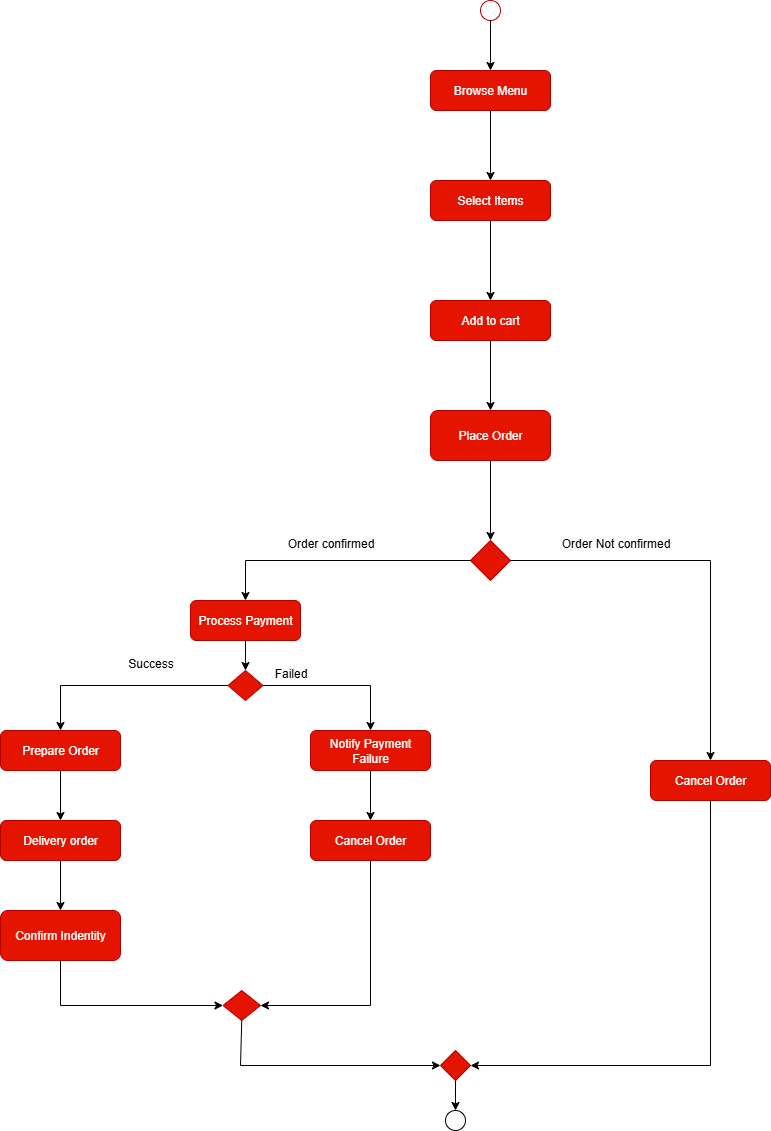

The diagram above was exported from draw.io. Its source (the exported page's mxGraphModel, read from the mxfile embedded in the PNG):
<mxGraphModel dx="1026" dy="1656" grid="1" gridSize="10" guides="1" tooltips="1" connect="1" arrows="1" fold="1" page="1" pageScale="1" pageWidth="850" pageHeight="1100" math="0" shadow="0">
  <root>
    <mxCell id="0" />
    <mxCell id="1" parent="0" />
    <mxCell id="a1RkRGplLr1BlUMtsQmw-41" value="" style="edgeStyle=orthogonalEdgeStyle;rounded=0;orthogonalLoop=1;jettySize=auto;html=1;" edge="1" parent="1" source="a1RkRGplLr1BlUMtsQmw-1" target="a1RkRGplLr1BlUMtsQmw-2">
      <mxGeometry relative="1" as="geometry" />
    </mxCell>
    <mxCell id="a1RkRGplLr1BlUMtsQmw-1" value="Browse Menu" style="rounded=1;whiteSpace=wrap;html=1;fillColor=light-dark(#E51400,#FF3333);strokeColor=#B20000;fontColor=#ffffff;" vertex="1" parent="1">
      <mxGeometry x="450" y="30" width="120" height="40" as="geometry" />
    </mxCell>
    <mxCell id="a1RkRGplLr1BlUMtsQmw-39" value="" style="edgeStyle=orthogonalEdgeStyle;rounded=0;orthogonalLoop=1;jettySize=auto;html=1;" edge="1" parent="1" source="a1RkRGplLr1BlUMtsQmw-2" target="a1RkRGplLr1BlUMtsQmw-3">
      <mxGeometry relative="1" as="geometry" />
    </mxCell>
    <mxCell id="a1RkRGplLr1BlUMtsQmw-2" value="Select Items" style="rounded=1;whiteSpace=wrap;html=1;fillColor=light-dark(#E51400,#FF3333);fontColor=#ffffff;strokeColor=#B20000;" vertex="1" parent="1">
      <mxGeometry x="450" y="140" width="120" height="40" as="geometry" />
    </mxCell>
    <mxCell id="a1RkRGplLr1BlUMtsQmw-40" value="" style="edgeStyle=orthogonalEdgeStyle;rounded=0;orthogonalLoop=1;jettySize=auto;html=1;" edge="1" parent="1" source="a1RkRGplLr1BlUMtsQmw-3" target="a1RkRGplLr1BlUMtsQmw-5">
      <mxGeometry relative="1" as="geometry" />
    </mxCell>
    <mxCell id="a1RkRGplLr1BlUMtsQmw-3" value="Add to cart" style="rounded=1;whiteSpace=wrap;html=1;fillColor=light-dark(#E51400,#FF3333);fontColor=#ffffff;strokeColor=#B20000;" vertex="1" parent="1">
      <mxGeometry x="450" y="260" width="120" height="40" as="geometry" />
    </mxCell>
    <mxCell id="a1RkRGplLr1BlUMtsQmw-50" value="" style="edgeStyle=orthogonalEdgeStyle;rounded=0;orthogonalLoop=1;jettySize=auto;html=1;" edge="1" parent="1" source="a1RkRGplLr1BlUMtsQmw-4" target="a1RkRGplLr1BlUMtsQmw-1">
      <mxGeometry relative="1" as="geometry" />
    </mxCell>
    <mxCell id="a1RkRGplLr1BlUMtsQmw-4" value="" style="ellipse;whiteSpace=wrap;html=1;aspect=fixed;strokeColor=light-dark(#B20000,#FF3333);direction=south;" vertex="1" parent="1">
      <mxGeometry x="500" y="-40" width="20" height="20" as="geometry" />
    </mxCell>
    <mxCell id="a1RkRGplLr1BlUMtsQmw-32" value="" style="edgeStyle=orthogonalEdgeStyle;rounded=0;orthogonalLoop=1;jettySize=auto;html=1;" edge="1" parent="1" source="a1RkRGplLr1BlUMtsQmw-5" target="a1RkRGplLr1BlUMtsQmw-6">
      <mxGeometry relative="1" as="geometry" />
    </mxCell>
    <mxCell id="a1RkRGplLr1BlUMtsQmw-5" value="Place Order" style="rounded=1;whiteSpace=wrap;html=1;fillColor=light-dark(#E51400,#FF3333);fontColor=#ffffff;strokeColor=#B20000;" vertex="1" parent="1">
      <mxGeometry x="450" y="370" width="120" height="50" as="geometry" />
    </mxCell>
    <mxCell id="a1RkRGplLr1BlUMtsQmw-6" value="" style="rhombus;whiteSpace=wrap;html=1;fillColor=light-dark(#E51400,#FF3333);fontColor=#ffffff;strokeColor=light-dark(#B20000,#FFFFFF);" vertex="1" parent="1">
      <mxGeometry x="490" y="500" width="40" height="40" as="geometry" />
    </mxCell>
    <mxCell id="a1RkRGplLr1BlUMtsQmw-31" value="" style="edgeStyle=orthogonalEdgeStyle;rounded=0;orthogonalLoop=1;jettySize=auto;html=1;" edge="1" parent="1" source="a1RkRGplLr1BlUMtsQmw-7" target="a1RkRGplLr1BlUMtsQmw-8">
      <mxGeometry relative="1" as="geometry" />
    </mxCell>
    <mxCell id="a1RkRGplLr1BlUMtsQmw-7" value="Process Payment" style="rounded=1;whiteSpace=wrap;html=1;fillColor=light-dark(#E51400,#FF3333);fontColor=#ffffff;strokeColor=#B20000;" vertex="1" parent="1">
      <mxGeometry x="210" y="560" width="110" height="40" as="geometry" />
    </mxCell>
    <mxCell id="a1RkRGplLr1BlUMtsQmw-8" value="" style="rhombus;whiteSpace=wrap;html=1;fillColor=light-dark(#E51400,#FF3333);fontColor=#ffffff;strokeColor=#B20000;" vertex="1" parent="1">
      <mxGeometry x="247.5" y="630" width="35" height="30" as="geometry" />
    </mxCell>
    <mxCell id="a1RkRGplLr1BlUMtsQmw-29" value="" style="edgeStyle=orthogonalEdgeStyle;rounded=0;orthogonalLoop=1;jettySize=auto;html=1;" edge="1" parent="1" source="a1RkRGplLr1BlUMtsQmw-11" target="a1RkRGplLr1BlUMtsQmw-12">
      <mxGeometry relative="1" as="geometry" />
    </mxCell>
    <mxCell id="a1RkRGplLr1BlUMtsQmw-11" value="Prepare Order" style="rounded=1;whiteSpace=wrap;html=1;fillColor=light-dark(#E51400,#FF3333);fontColor=#ffffff;strokeColor=#B20000;" vertex="1" parent="1">
      <mxGeometry x="20" y="690" width="120" height="40" as="geometry" />
    </mxCell>
    <mxCell id="a1RkRGplLr1BlUMtsQmw-30" value="" style="edgeStyle=orthogonalEdgeStyle;rounded=0;orthogonalLoop=1;jettySize=auto;html=1;" edge="1" parent="1" source="a1RkRGplLr1BlUMtsQmw-12" target="a1RkRGplLr1BlUMtsQmw-13">
      <mxGeometry relative="1" as="geometry" />
    </mxCell>
    <mxCell id="a1RkRGplLr1BlUMtsQmw-12" value="Delivery order" style="rounded=1;whiteSpace=wrap;html=1;fillColor=light-dark(#E51400,#FF3333);fontColor=#ffffff;strokeColor=#B20000;" vertex="1" parent="1">
      <mxGeometry x="20" y="780" width="120" height="40" as="geometry" />
    </mxCell>
    <mxCell id="a1RkRGplLr1BlUMtsQmw-13" value="Confirm Indentity" style="rounded=1;whiteSpace=wrap;html=1;fillColor=light-dark(#E51400,#FF3333);fontColor=#ffffff;strokeColor=#B20000;" vertex="1" parent="1">
      <mxGeometry x="20" y="870" width="120" height="50" as="geometry" />
    </mxCell>
    <mxCell id="a1RkRGplLr1BlUMtsQmw-23" value="" style="edgeStyle=orthogonalEdgeStyle;rounded=0;orthogonalLoop=1;jettySize=auto;html=1;" edge="1" parent="1" source="a1RkRGplLr1BlUMtsQmw-14" target="a1RkRGplLr1BlUMtsQmw-15">
      <mxGeometry relative="1" as="geometry" />
    </mxCell>
    <mxCell id="a1RkRGplLr1BlUMtsQmw-14" value="Notify Payment Failure" style="rounded=1;whiteSpace=wrap;html=1;fillColor=light-dark(#E51400,#FF3333);fontColor=#ffffff;strokeColor=#B20000;" vertex="1" parent="1">
      <mxGeometry x="330" y="690" width="120" height="40" as="geometry" />
    </mxCell>
    <mxCell id="a1RkRGplLr1BlUMtsQmw-15" value="Cancel Order" style="rounded=1;whiteSpace=wrap;html=1;fillColor=light-dark(#E51400,#FF3333);fontColor=#ffffff;strokeColor=#B20000;" vertex="1" parent="1">
      <mxGeometry x="330" y="780" width="120" height="40" as="geometry" />
    </mxCell>
    <mxCell id="a1RkRGplLr1BlUMtsQmw-16" value="" style="rhombus;whiteSpace=wrap;html=1;fillColor=light-dark(#E51400,#FF3333);fontColor=#ffffff;strokeColor=#B20000;" vertex="1" parent="1">
      <mxGeometry x="242.5" y="950" width="37.5" height="30" as="geometry" />
    </mxCell>
    <mxCell id="a1RkRGplLr1BlUMtsQmw-26" value="" style="edgeStyle=orthogonalEdgeStyle;rounded=0;orthogonalLoop=1;jettySize=auto;html=1;" edge="1" parent="1" source="a1RkRGplLr1BlUMtsQmw-17" target="a1RkRGplLr1BlUMtsQmw-18">
      <mxGeometry relative="1" as="geometry" />
    </mxCell>
    <mxCell id="a1RkRGplLr1BlUMtsQmw-17" value="" style="rhombus;whiteSpace=wrap;html=1;fillColor=light-dark(#E51400,#FF3333);fontColor=#ffffff;strokeColor=#B20000;" vertex="1" parent="1">
      <mxGeometry x="460" y="1010" width="30" height="30" as="geometry" />
    </mxCell>
    <mxCell id="a1RkRGplLr1BlUMtsQmw-18" value="" style="ellipse;whiteSpace=wrap;html=1;aspect=fixed;fillColor=default;strokeColor=light-dark(#000000,#CC0000);" vertex="1" parent="1">
      <mxGeometry x="465" y="1070" width="20" height="20" as="geometry" />
    </mxCell>
    <mxCell id="a1RkRGplLr1BlUMtsQmw-19" value="Cancel Order" style="rounded=1;whiteSpace=wrap;html=1;fillColor=light-dark(#E51400,#FF3333);fontColor=#ffffff;strokeColor=#B20000;" vertex="1" parent="1">
      <mxGeometry x="670" y="720" width="120" height="40" as="geometry" />
    </mxCell>
    <mxCell id="a1RkRGplLr1BlUMtsQmw-20" value="" style="endArrow=classic;html=1;rounded=0;exitX=0.5;exitY=1;exitDx=0;exitDy=0;entryX=1;entryY=0.5;entryDx=0;entryDy=0;" edge="1" parent="1" source="a1RkRGplLr1BlUMtsQmw-19" target="a1RkRGplLr1BlUMtsQmw-17">
      <mxGeometry width="50" height="50" relative="1" as="geometry">
        <mxPoint x="710" y="820" as="sourcePoint" />
        <mxPoint x="730" y="1020" as="targetPoint" />
        <Array as="points">
          <mxPoint x="730" y="1025" />
        </Array>
      </mxGeometry>
    </mxCell>
    <mxCell id="a1RkRGplLr1BlUMtsQmw-22" value="" style="endArrow=classic;html=1;rounded=0;exitX=1;exitY=0.5;exitDx=0;exitDy=0;entryX=0.5;entryY=0;entryDx=0;entryDy=0;" edge="1" parent="1" source="a1RkRGplLr1BlUMtsQmw-8" target="a1RkRGplLr1BlUMtsQmw-14">
      <mxGeometry width="50" height="50" relative="1" as="geometry">
        <mxPoint x="310" y="710" as="sourcePoint" />
        <mxPoint x="400" y="680" as="targetPoint" />
        <Array as="points">
          <mxPoint x="390" y="645" />
        </Array>
      </mxGeometry>
    </mxCell>
    <mxCell id="a1RkRGplLr1BlUMtsQmw-24" value="" style="endArrow=classic;html=1;rounded=0;entryX=0.5;entryY=0;entryDx=0;entryDy=0;exitX=0;exitY=0.5;exitDx=0;exitDy=0;" edge="1" parent="1" source="a1RkRGplLr1BlUMtsQmw-8" target="a1RkRGplLr1BlUMtsQmw-11">
      <mxGeometry width="50" height="50" relative="1" as="geometry">
        <mxPoint x="240" y="640" as="sourcePoint" />
        <mxPoint x="80" y="680" as="targetPoint" />
        <Array as="points">
          <mxPoint x="80" y="645" />
        </Array>
      </mxGeometry>
    </mxCell>
    <mxCell id="a1RkRGplLr1BlUMtsQmw-25" value="" style="endArrow=classic;html=1;rounded=0;entryX=1;entryY=0.5;entryDx=0;entryDy=0;" edge="1" parent="1" target="a1RkRGplLr1BlUMtsQmw-16">
      <mxGeometry width="50" height="50" relative="1" as="geometry">
        <mxPoint x="390" y="820" as="sourcePoint" />
        <mxPoint x="370" y="950" as="targetPoint" />
        <Array as="points">
          <mxPoint x="390" y="965" />
        </Array>
      </mxGeometry>
    </mxCell>
    <mxCell id="a1RkRGplLr1BlUMtsQmw-27" value="" style="endArrow=classic;html=1;rounded=0;exitX=0.5;exitY=1;exitDx=0;exitDy=0;entryX=0;entryY=0.5;entryDx=0;entryDy=0;" edge="1" parent="1" source="a1RkRGplLr1BlUMtsQmw-16" target="a1RkRGplLr1BlUMtsQmw-17">
      <mxGeometry width="50" height="50" relative="1" as="geometry">
        <mxPoint x="400" y="990" as="sourcePoint" />
        <mxPoint x="450" y="940" as="targetPoint" />
        <Array as="points">
          <mxPoint x="260" y="1025" />
        </Array>
      </mxGeometry>
    </mxCell>
    <mxCell id="a1RkRGplLr1BlUMtsQmw-28" value="" style="endArrow=classic;html=1;rounded=0;exitX=0.5;exitY=1;exitDx=0;exitDy=0;entryX=0;entryY=0.5;entryDx=0;entryDy=0;" edge="1" parent="1" source="a1RkRGplLr1BlUMtsQmw-13" target="a1RkRGplLr1BlUMtsQmw-16">
      <mxGeometry width="50" height="50" relative="1" as="geometry">
        <mxPoint x="160" y="930" as="sourcePoint" />
        <mxPoint x="450" y="750" as="targetPoint" />
        <Array as="points">
          <mxPoint x="80" y="965" />
        </Array>
      </mxGeometry>
    </mxCell>
    <mxCell id="a1RkRGplLr1BlUMtsQmw-33" value="" style="endArrow=classic;html=1;rounded=0;exitX=0;exitY=0.5;exitDx=0;exitDy=0;entryX=0.5;entryY=0;entryDx=0;entryDy=0;" edge="1" parent="1" source="a1RkRGplLr1BlUMtsQmw-6" target="a1RkRGplLr1BlUMtsQmw-7">
      <mxGeometry width="50" height="50" relative="1" as="geometry">
        <mxPoint x="400" y="540" as="sourcePoint" />
        <mxPoint x="450" y="490" as="targetPoint" />
        <Array as="points">
          <mxPoint x="265" y="520" />
        </Array>
      </mxGeometry>
    </mxCell>
    <mxCell id="a1RkRGplLr1BlUMtsQmw-34" value="" style="endArrow=classic;html=1;rounded=0;exitX=1;exitY=0.5;exitDx=0;exitDy=0;entryX=0.5;entryY=0;entryDx=0;entryDy=0;" edge="1" parent="1" source="a1RkRGplLr1BlUMtsQmw-6" target="a1RkRGplLr1BlUMtsQmw-19">
      <mxGeometry width="50" height="50" relative="1" as="geometry">
        <mxPoint x="400" y="540" as="sourcePoint" />
        <mxPoint x="710" y="680" as="targetPoint" />
        <Array as="points">
          <mxPoint x="730" y="520" />
        </Array>
      </mxGeometry>
    </mxCell>
    <mxCell id="a1RkRGplLr1BlUMtsQmw-42" value="Order confirmed" style="text;html=1;align=center;verticalAlign=middle;resizable=0;points=[];autosize=1;strokeColor=none;fillColor=none;" vertex="1" parent="1">
      <mxGeometry x="295" y="488" width="110" height="30" as="geometry" />
    </mxCell>
    <mxCell id="a1RkRGplLr1BlUMtsQmw-43" value="Order Not confirmed" style="text;html=1;align=center;verticalAlign=middle;resizable=0;points=[];autosize=1;strokeColor=none;fillColor=none;" vertex="1" parent="1">
      <mxGeometry x="570" y="488" width="130" height="30" as="geometry" />
    </mxCell>
    <mxCell id="a1RkRGplLr1BlUMtsQmw-44" value="Failed" style="text;html=1;align=center;verticalAlign=middle;resizable=0;points=[];autosize=1;strokeColor=none;fillColor=none;" vertex="1" parent="1">
      <mxGeometry x="280" y="618" width="60" height="30" as="geometry" />
    </mxCell>
    <mxCell id="a1RkRGplLr1BlUMtsQmw-45" value="Success" style="text;html=1;align=center;verticalAlign=middle;resizable=0;points=[];autosize=1;strokeColor=none;fillColor=none;" vertex="1" parent="1">
      <mxGeometry x="135" y="608" width="70" height="30" as="geometry" />
    </mxCell>
  </root>
</mxGraphModel>